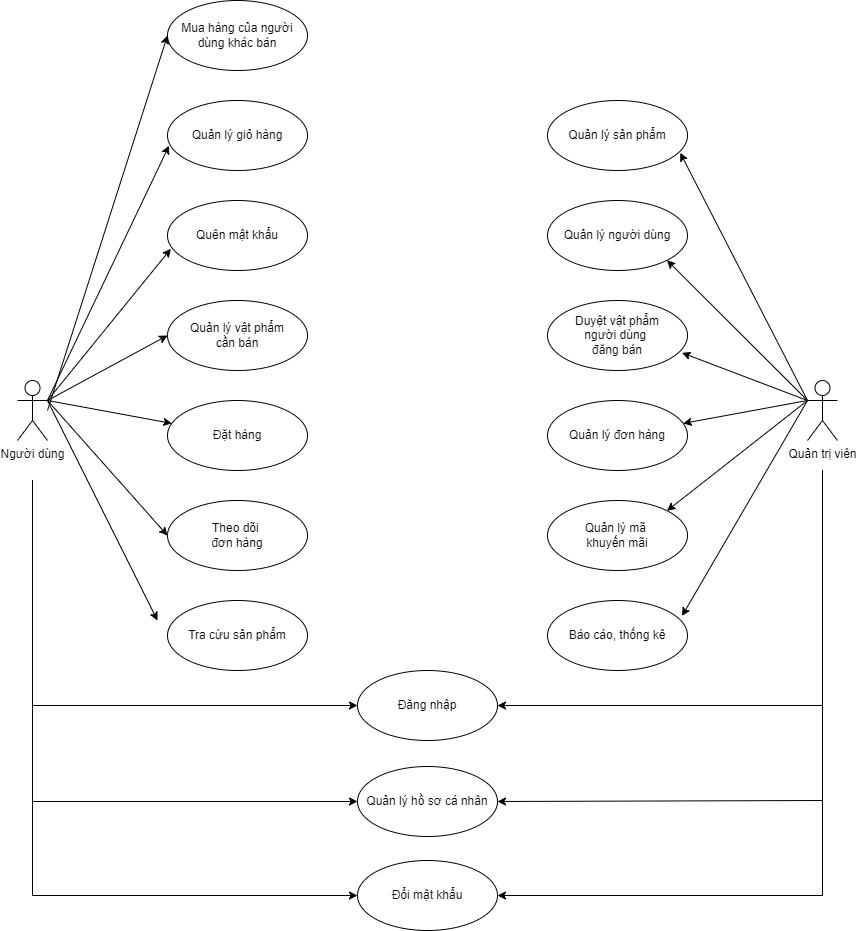

The diagram above was exported from draw.io. Its source (the exported page's mxGraphModel, read from the mxfile embedded in the PNG):
<mxGraphModel dx="1050" dy="879" grid="1" gridSize="10" guides="1" tooltips="1" connect="1" arrows="1" fold="1" page="1" pageScale="1" pageWidth="541" pageHeight="357" background="#FFFFFF" math="0" shadow="0">
  <root>
    <mxCell id="0" />
    <mxCell id="1" parent="0" />
    <mxCell id="0K2A3AwEXva9IWrJpfG7-34" style="edgeStyle=orthogonalEdgeStyle;rounded=0;orthogonalLoop=1;jettySize=auto;html=1;entryX=0;entryY=0.5;entryDx=0;entryDy=0;" parent="1" target="0K2A3AwEXva9IWrJpfG7-29" edge="1">
      <mxGeometry relative="1" as="geometry">
        <mxPoint x="35" y="180" as="sourcePoint" />
        <Array as="points">
          <mxPoint x="35" y="405" />
        </Array>
      </mxGeometry>
    </mxCell>
    <mxCell id="0K2A3AwEXva9IWrJpfG7-35" style="edgeStyle=orthogonalEdgeStyle;rounded=0;orthogonalLoop=1;jettySize=auto;html=1;entryX=0;entryY=0.5;entryDx=0;entryDy=0;" parent="1" target="0K2A3AwEXva9IWrJpfG7-28" edge="1">
      <mxGeometry relative="1" as="geometry">
        <mxPoint x="35" y="180" as="sourcePoint" />
        <Array as="points">
          <mxPoint x="35" y="501" />
        </Array>
      </mxGeometry>
    </mxCell>
    <mxCell id="0K2A3AwEXva9IWrJpfG7-36" style="edgeStyle=orthogonalEdgeStyle;rounded=0;orthogonalLoop=1;jettySize=auto;html=1;entryX=0;entryY=0.5;entryDx=0;entryDy=0;" parent="1" target="0K2A3AwEXva9IWrJpfG7-27" edge="1">
      <mxGeometry relative="1" as="geometry">
        <mxPoint x="35" y="180" as="sourcePoint" />
        <Array as="points">
          <mxPoint x="35" y="595" />
        </Array>
      </mxGeometry>
    </mxCell>
    <mxCell id="0K2A3AwEXva9IWrJpfG7-1" value="Người dùng" style="shape=umlActor;verticalLabelPosition=bottom;verticalAlign=top;html=1;" parent="1" vertex="1">
      <mxGeometry x="20" y="80" width="30" height="60" as="geometry" />
    </mxCell>
    <mxCell id="0K2A3AwEXva9IWrJpfG7-2" value="Quản lý vật phẩm&lt;div&gt;cần bán&lt;/div&gt;" style="ellipse;whiteSpace=wrap;html=1;" parent="1" vertex="1">
      <mxGeometry x="170" width="140" height="70" as="geometry" />
    </mxCell>
    <mxCell id="0K2A3AwEXva9IWrJpfG7-3" value="Quên mật khẩu" style="ellipse;whiteSpace=wrap;html=1;" parent="1" vertex="1">
      <mxGeometry x="170" y="-100" width="140" height="70" as="geometry" />
    </mxCell>
    <mxCell id="0K2A3AwEXva9IWrJpfG7-4" value="Quản lý giỏ hàng" style="ellipse;whiteSpace=wrap;html=1;" parent="1" vertex="1">
      <mxGeometry x="170" y="-200" width="140" height="70" as="geometry" />
    </mxCell>
    <mxCell id="0K2A3AwEXva9IWrJpfG7-5" value="Đặt hàng" style="ellipse;whiteSpace=wrap;html=1;" parent="1" vertex="1">
      <mxGeometry x="170" y="100" width="140" height="70" as="geometry" />
    </mxCell>
    <mxCell id="0K2A3AwEXva9IWrJpfG7-6" value="Theo dõi&amp;nbsp;&lt;div&gt;đơn hàng&lt;/div&gt;" style="ellipse;whiteSpace=wrap;html=1;" parent="1" vertex="1">
      <mxGeometry x="170" y="200" width="140" height="70" as="geometry" />
    </mxCell>
    <mxCell id="0K2A3AwEXva9IWrJpfG7-7" value="Tra cứu sản phẩm" style="ellipse;whiteSpace=wrap;html=1;" parent="1" vertex="1">
      <mxGeometry x="170" y="300" width="140" height="70" as="geometry" />
    </mxCell>
    <mxCell id="0K2A3AwEXva9IWrJpfG7-8" style="rounded=0;orthogonalLoop=1;jettySize=auto;html=1;exitX=1;exitY=0.3333333333333333;exitDx=0;exitDy=0;exitPerimeter=0;entryX=0.011;entryY=0.646;entryDx=0;entryDy=0;entryPerimeter=0;" parent="1" source="0K2A3AwEXva9IWrJpfG7-1" target="0K2A3AwEXva9IWrJpfG7-4" edge="1">
      <mxGeometry relative="1" as="geometry" />
    </mxCell>
    <mxCell id="0K2A3AwEXva9IWrJpfG7-9" style="rounded=0;orthogonalLoop=1;jettySize=auto;html=1;entryX=0;entryY=0.5;entryDx=0;entryDy=0;" parent="1" target="0K2A3AwEXva9IWrJpfG7-2" edge="1">
      <mxGeometry relative="1" as="geometry">
        <mxPoint x="50" y="100" as="sourcePoint" />
        <mxPoint x="182" y="-145" as="targetPoint" />
      </mxGeometry>
    </mxCell>
    <mxCell id="0K2A3AwEXva9IWrJpfG7-10" style="rounded=0;orthogonalLoop=1;jettySize=auto;html=1;" parent="1" target="0K2A3AwEXva9IWrJpfG7-5" edge="1">
      <mxGeometry relative="1" as="geometry">
        <mxPoint x="50" y="100" as="sourcePoint" />
        <mxPoint x="192" y="-135" as="targetPoint" />
      </mxGeometry>
    </mxCell>
    <mxCell id="0K2A3AwEXva9IWrJpfG7-11" style="rounded=0;orthogonalLoop=1;jettySize=auto;html=1;exitX=1;exitY=0.3333333333333333;exitDx=0;exitDy=0;exitPerimeter=0;entryX=0;entryY=0.5;entryDx=0;entryDy=0;" parent="1" source="0K2A3AwEXva9IWrJpfG7-1" target="0K2A3AwEXva9IWrJpfG7-6" edge="1">
      <mxGeometry relative="1" as="geometry">
        <mxPoint x="80" y="130" as="sourcePoint" />
        <mxPoint x="202" y="-125" as="targetPoint" />
      </mxGeometry>
    </mxCell>
    <mxCell id="0K2A3AwEXva9IWrJpfG7-12" style="rounded=0;orthogonalLoop=1;jettySize=auto;html=1;" parent="1" edge="1">
      <mxGeometry relative="1" as="geometry">
        <mxPoint x="50" y="100" as="sourcePoint" />
        <mxPoint x="160" y="320" as="targetPoint" />
      </mxGeometry>
    </mxCell>
    <mxCell id="0K2A3AwEXva9IWrJpfG7-13" style="rounded=0;orthogonalLoop=1;jettySize=auto;html=1;entryX=0.024;entryY=0.69;entryDx=0;entryDy=0;entryPerimeter=0;" parent="1" target="0K2A3AwEXva9IWrJpfG7-3" edge="1">
      <mxGeometry relative="1" as="geometry">
        <mxPoint x="50" y="100" as="sourcePoint" />
        <mxPoint x="180" y="45" as="targetPoint" />
      </mxGeometry>
    </mxCell>
    <mxCell id="0K2A3AwEXva9IWrJpfG7-30" style="edgeStyle=orthogonalEdgeStyle;rounded=0;orthogonalLoop=1;jettySize=auto;html=1;entryX=1;entryY=0.5;entryDx=0;entryDy=0;" parent="1" target="0K2A3AwEXva9IWrJpfG7-29" edge="1">
      <mxGeometry relative="1" as="geometry">
        <mxPoint x="825" y="170" as="sourcePoint" />
        <Array as="points">
          <mxPoint x="825" y="405" />
        </Array>
      </mxGeometry>
    </mxCell>
    <mxCell id="0K2A3AwEXva9IWrJpfG7-33" style="edgeStyle=orthogonalEdgeStyle;rounded=0;orthogonalLoop=1;jettySize=auto;html=1;entryX=1;entryY=0.5;entryDx=0;entryDy=0;" parent="1" target="0K2A3AwEXva9IWrJpfG7-27" edge="1">
      <mxGeometry relative="1" as="geometry">
        <mxPoint x="825" y="170" as="sourcePoint" />
        <Array as="points">
          <mxPoint x="825" y="595" />
        </Array>
      </mxGeometry>
    </mxCell>
    <mxCell id="0K2A3AwEXva9IWrJpfG7-14" value="Quản trị viên" style="shape=umlActor;verticalLabelPosition=bottom;verticalAlign=top;html=1;" parent="1" vertex="1">
      <mxGeometry x="810" y="80" width="30" height="60" as="geometry" />
    </mxCell>
    <mxCell id="0K2A3AwEXva9IWrJpfG7-15" value="Duyệt vật phẩm&lt;div&gt;người dùng&amp;nbsp;&lt;/div&gt;&lt;div&gt;đăng bán&lt;/div&gt;" style="ellipse;whiteSpace=wrap;html=1;" parent="1" vertex="1">
      <mxGeometry x="550" width="140" height="70" as="geometry" />
    </mxCell>
    <mxCell id="0K2A3AwEXva9IWrJpfG7-16" value="Quản lý người dùng" style="ellipse;whiteSpace=wrap;html=1;" parent="1" vertex="1">
      <mxGeometry x="550" y="-100" width="140" height="70" as="geometry" />
    </mxCell>
    <mxCell id="0K2A3AwEXva9IWrJpfG7-17" value="Quản lý sản phẩm" style="ellipse;whiteSpace=wrap;html=1;" parent="1" vertex="1">
      <mxGeometry x="550" y="-200" width="140" height="70" as="geometry" />
    </mxCell>
    <mxCell id="0K2A3AwEXva9IWrJpfG7-18" value="Quản lý đơn hàng" style="ellipse;whiteSpace=wrap;html=1;" parent="1" vertex="1">
      <mxGeometry x="550" y="100" width="140" height="70" as="geometry" />
    </mxCell>
    <mxCell id="0K2A3AwEXva9IWrJpfG7-19" value="Quản lý mã&amp;nbsp;&lt;div&gt;khuyến mãi&lt;/div&gt;" style="ellipse;whiteSpace=wrap;html=1;" parent="1" vertex="1">
      <mxGeometry x="550" y="200" width="140" height="70" as="geometry" />
    </mxCell>
    <mxCell id="0K2A3AwEXva9IWrJpfG7-20" value="Báo cáo, thống kê" style="ellipse;whiteSpace=wrap;html=1;" parent="1" vertex="1">
      <mxGeometry x="550" y="300" width="140" height="70" as="geometry" />
    </mxCell>
    <mxCell id="0K2A3AwEXva9IWrJpfG7-21" style="rounded=0;orthogonalLoop=1;jettySize=auto;html=1;entryX=0.948;entryY=0.748;entryDx=0;entryDy=0;entryPerimeter=0;" parent="1" target="0K2A3AwEXva9IWrJpfG7-17" edge="1">
      <mxGeometry relative="1" as="geometry">
        <mxPoint x="810" y="100" as="sourcePoint" />
      </mxGeometry>
    </mxCell>
    <mxCell id="0K2A3AwEXva9IWrJpfG7-22" style="rounded=0;orthogonalLoop=1;jettySize=auto;html=1;entryX=0.961;entryY=0.748;entryDx=0;entryDy=0;exitX=0;exitY=0.3333333333333333;exitDx=0;exitDy=0;exitPerimeter=0;entryPerimeter=0;" parent="1" source="0K2A3AwEXva9IWrJpfG7-14" target="0K2A3AwEXva9IWrJpfG7-15" edge="1">
      <mxGeometry relative="1" as="geometry">
        <mxPoint x="430" y="100" as="sourcePoint" />
        <mxPoint x="562" y="-145" as="targetPoint" />
      </mxGeometry>
    </mxCell>
    <mxCell id="0K2A3AwEXva9IWrJpfG7-23" style="rounded=0;orthogonalLoop=1;jettySize=auto;html=1;" parent="1" target="0K2A3AwEXva9IWrJpfG7-18" edge="1">
      <mxGeometry relative="1" as="geometry">
        <mxPoint x="810" y="100" as="sourcePoint" />
        <mxPoint x="572" y="-135" as="targetPoint" />
      </mxGeometry>
    </mxCell>
    <mxCell id="0K2A3AwEXva9IWrJpfG7-24" style="rounded=0;orthogonalLoop=1;jettySize=auto;html=1;exitX=0;exitY=0.3333333333333333;exitDx=0;exitDy=0;exitPerimeter=0;entryX=1;entryY=0;entryDx=0;entryDy=0;" parent="1" source="0K2A3AwEXva9IWrJpfG7-14" target="0K2A3AwEXva9IWrJpfG7-19" edge="1">
      <mxGeometry relative="1" as="geometry">
        <mxPoint x="430" y="100" as="sourcePoint" />
        <mxPoint x="582" y="-125" as="targetPoint" />
      </mxGeometry>
    </mxCell>
    <mxCell id="0K2A3AwEXva9IWrJpfG7-25" style="rounded=0;orthogonalLoop=1;jettySize=auto;html=1;entryX=0.961;entryY=0.221;entryDx=0;entryDy=0;entryPerimeter=0;" parent="1" target="0K2A3AwEXva9IWrJpfG7-20" edge="1">
      <mxGeometry relative="1" as="geometry">
        <mxPoint x="810" y="100" as="sourcePoint" />
        <mxPoint x="540" y="320" as="targetPoint" />
      </mxGeometry>
    </mxCell>
    <mxCell id="0K2A3AwEXva9IWrJpfG7-26" style="rounded=0;orthogonalLoop=1;jettySize=auto;html=1;entryX=1;entryY=1;entryDx=0;entryDy=0;exitX=0;exitY=0.3333333333333333;exitDx=0;exitDy=0;exitPerimeter=0;" parent="1" source="0K2A3AwEXva9IWrJpfG7-14" target="0K2A3AwEXva9IWrJpfG7-16" edge="1">
      <mxGeometry relative="1" as="geometry">
        <mxPoint x="430" y="100" as="sourcePoint" />
        <mxPoint x="560" y="45" as="targetPoint" />
      </mxGeometry>
    </mxCell>
    <mxCell id="0K2A3AwEXva9IWrJpfG7-27" value="Đổi mật khẩu" style="ellipse;whiteSpace=wrap;html=1;" parent="1" vertex="1">
      <mxGeometry x="360" y="560" width="140" height="70" as="geometry" />
    </mxCell>
    <mxCell id="0K2A3AwEXva9IWrJpfG7-28" value="Quản lý hồ sơ cá nhân" style="ellipse;whiteSpace=wrap;html=1;" parent="1" vertex="1">
      <mxGeometry x="360" y="466" width="140" height="70" as="geometry" />
    </mxCell>
    <mxCell id="0K2A3AwEXva9IWrJpfG7-29" value="Đăng nhập" style="ellipse;whiteSpace=wrap;html=1;" parent="1" vertex="1">
      <mxGeometry x="360" y="370" width="140" height="70" as="geometry" />
    </mxCell>
    <mxCell id="0K2A3AwEXva9IWrJpfG7-31" style="edgeStyle=orthogonalEdgeStyle;rounded=0;orthogonalLoop=1;jettySize=auto;html=1;entryX=1;entryY=0.5;entryDx=0;entryDy=0;" parent="1" target="0K2A3AwEXva9IWrJpfG7-28" edge="1">
      <mxGeometry relative="1" as="geometry">
        <mxPoint x="825" y="170" as="sourcePoint" />
        <mxPoint x="510" y="415" as="targetPoint" />
        <Array as="points">
          <mxPoint x="825" y="500" />
          <mxPoint x="500" y="500" />
        </Array>
      </mxGeometry>
    </mxCell>
    <mxCell id="aBJvC-gAz87J1Vqr-Cvc-1" value="Mua hàng của người dùng khác bán" style="ellipse;whiteSpace=wrap;html=1;" vertex="1" parent="1">
      <mxGeometry x="170" y="-300" width="140" height="70" as="geometry" />
    </mxCell>
    <mxCell id="aBJvC-gAz87J1Vqr-Cvc-2" style="rounded=0;orthogonalLoop=1;jettySize=auto;html=1;entryX=0;entryY=0.5;entryDx=0;entryDy=0;" edge="1" parent="1" target="aBJvC-gAz87J1Vqr-Cvc-1">
      <mxGeometry relative="1" as="geometry">
        <mxPoint x="50" y="110" as="sourcePoint" />
        <mxPoint x="182" y="-145" as="targetPoint" />
      </mxGeometry>
    </mxCell>
  </root>
</mxGraphModel>